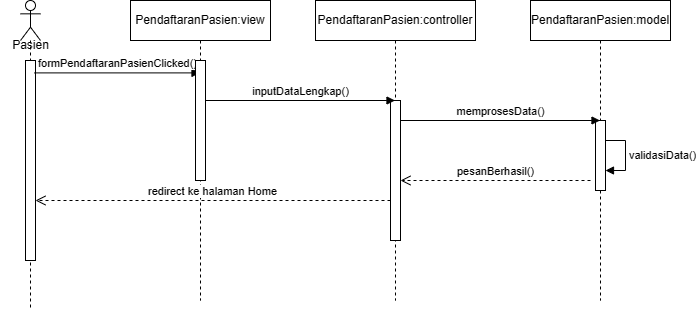

The diagram above was exported from draw.io. Its source (the exported page's mxGraphModel, read from the mxfile embedded in the PNG):
<mxGraphModel dx="986" dy="459" grid="1" gridSize="10" guides="1" tooltips="1" connect="1" arrows="1" fold="1" page="1" pageScale="1" pageWidth="850" pageHeight="1100" math="0" shadow="0">
  <root>
    <mxCell id="0" />
    <mxCell id="1" parent="0" />
    <mxCell id="B5WC997E1cH80tiVWAKz-1" value="" style="shape=umlLifeline;perimeter=lifelinePerimeter;whiteSpace=wrap;html=1;container=1;dropTarget=0;collapsible=0;recursiveResize=0;outlineConnect=0;portConstraint=eastwest;newEdgeStyle={&quot;curved&quot;:0,&quot;rounded&quot;:0};participant=umlActor;" parent="1" vertex="1">
      <mxGeometry x="130" y="40" width="20" height="310" as="geometry" />
    </mxCell>
    <mxCell id="B5WC997E1cH80tiVWAKz-2" value="" style="html=1;points=[[0,0,0,0,5],[0,1,0,0,-5],[1,0,0,0,5],[1,1,0,0,-5]];perimeter=orthogonalPerimeter;outlineConnect=0;targetShapes=umlLifeline;portConstraint=eastwest;newEdgeStyle={&quot;curved&quot;:0,&quot;rounded&quot;:0};" parent="B5WC997E1cH80tiVWAKz-1" vertex="1">
      <mxGeometry x="5" y="60" width="10" height="200" as="geometry" />
    </mxCell>
    <mxCell id="B5WC997E1cH80tiVWAKz-3" value="PendaftaranPasien:view" style="shape=umlLifeline;perimeter=lifelinePerimeter;whiteSpace=wrap;html=1;container=1;dropTarget=0;collapsible=0;recursiveResize=0;outlineConnect=0;portConstraint=eastwest;newEdgeStyle={&quot;curved&quot;:0,&quot;rounded&quot;:0};" parent="1" vertex="1">
      <mxGeometry x="240" y="40" width="140" height="300" as="geometry" />
    </mxCell>
    <mxCell id="B5WC997E1cH80tiVWAKz-4" value="PendaftaranPasien:controller" style="shape=umlLifeline;perimeter=lifelinePerimeter;whiteSpace=wrap;html=1;container=1;dropTarget=0;collapsible=0;recursiveResize=0;outlineConnect=0;portConstraint=eastwest;newEdgeStyle={&quot;curved&quot;:0,&quot;rounded&quot;:0};" parent="1" vertex="1">
      <mxGeometry x="425" y="40" width="160" height="300" as="geometry" />
    </mxCell>
    <mxCell id="B5WC997E1cH80tiVWAKz-14" value="" style="html=1;points=[[0,0,0,0,5],[0,1,0,0,-5],[1,0,0,0,5],[1,1,0,0,-5]];perimeter=orthogonalPerimeter;outlineConnect=0;targetShapes=umlLifeline;portConstraint=eastwest;newEdgeStyle={&quot;curved&quot;:0,&quot;rounded&quot;:0};" parent="B5WC997E1cH80tiVWAKz-4" vertex="1">
      <mxGeometry x="75" y="100" width="10" height="140" as="geometry" />
    </mxCell>
    <mxCell id="B5WC997E1cH80tiVWAKz-5" value="PendaftaranPasien:model" style="shape=umlLifeline;perimeter=lifelinePerimeter;whiteSpace=wrap;html=1;container=1;dropTarget=0;collapsible=0;recursiveResize=0;outlineConnect=0;portConstraint=eastwest;newEdgeStyle={&quot;curved&quot;:0,&quot;rounded&quot;:0};" parent="1" vertex="1">
      <mxGeometry x="640" y="40" width="140" height="300" as="geometry" />
    </mxCell>
    <mxCell id="B5WC997E1cH80tiVWAKz-11" value="" style="html=1;points=[[0,0,0,0,5],[0,1,0,0,-5],[1,0,0,0,5],[1,1,0,0,-5]];perimeter=orthogonalPerimeter;outlineConnect=0;targetShapes=umlLifeline;portConstraint=eastwest;newEdgeStyle={&quot;curved&quot;:0,&quot;rounded&quot;:0};" parent="B5WC997E1cH80tiVWAKz-5" vertex="1">
      <mxGeometry x="65" y="120" width="10" height="70" as="geometry" />
    </mxCell>
    <mxCell id="B5WC997E1cH80tiVWAKz-12" value="validasiData()" style="html=1;align=left;spacingLeft=2;endArrow=block;rounded=0;edgeStyle=orthogonalEdgeStyle;curved=0;rounded=0;" parent="B5WC997E1cH80tiVWAKz-5" source="B5WC997E1cH80tiVWAKz-11" target="B5WC997E1cH80tiVWAKz-11" edge="1">
      <mxGeometry relative="1" as="geometry">
        <mxPoint x="80" y="140" as="sourcePoint" />
        <Array as="points">
          <mxPoint x="95" y="140" />
          <mxPoint x="95" y="170" />
        </Array>
      </mxGeometry>
    </mxCell>
    <mxCell id="B5WC997E1cH80tiVWAKz-6" value="formPendaftaranPasienClicked()" style="html=1;verticalAlign=bottom;endArrow=block;curved=0;rounded=0;exitX=0.9;exitY=0.062;exitDx=0;exitDy=0;exitPerimeter=0;" parent="1" source="B5WC997E1cH80tiVWAKz-2" target="B5WC997E1cH80tiVWAKz-3" edge="1">
      <mxGeometry width="80" relative="1" as="geometry">
        <mxPoint x="150" y="120" as="sourcePoint" />
        <mxPoint x="230" y="120" as="targetPoint" />
      </mxGeometry>
    </mxCell>
    <mxCell id="B5WC997E1cH80tiVWAKz-7" value="inputDataLengkap()" style="html=1;verticalAlign=bottom;endArrow=block;curved=0;rounded=0;" parent="1" edge="1">
      <mxGeometry width="80" relative="1" as="geometry">
        <mxPoint x="315" y="140" as="sourcePoint" />
        <mxPoint x="504.5" y="140" as="targetPoint" />
      </mxGeometry>
    </mxCell>
    <mxCell id="B5WC997E1cH80tiVWAKz-8" value="memprosesData()" style="html=1;verticalAlign=bottom;endArrow=block;curved=0;rounded=0;" parent="1" target="B5WC997E1cH80tiVWAKz-5" edge="1">
      <mxGeometry width="80" relative="1" as="geometry">
        <mxPoint x="510" y="160" as="sourcePoint" />
        <mxPoint x="585" y="160" as="targetPoint" />
      </mxGeometry>
    </mxCell>
    <mxCell id="B5WC997E1cH80tiVWAKz-10" value="" style="html=1;verticalAlign=bottom;endArrow=block;curved=0;rounded=0;" parent="1" target="B5WC997E1cH80tiVWAKz-9" edge="1">
      <mxGeometry width="80" relative="1" as="geometry">
        <mxPoint x="310" y="140" as="sourcePoint" />
        <mxPoint x="505" y="140" as="targetPoint" />
      </mxGeometry>
    </mxCell>
    <mxCell id="B5WC997E1cH80tiVWAKz-9" value="" style="html=1;points=[[0,0,0,0,5],[0,1,0,0,-5],[1,0,0,0,5],[1,1,0,0,-5]];perimeter=orthogonalPerimeter;outlineConnect=0;targetShapes=umlLifeline;portConstraint=eastwest;newEdgeStyle={&quot;curved&quot;:0,&quot;rounded&quot;:0};" parent="1" vertex="1">
      <mxGeometry x="305" y="100" width="10" height="120" as="geometry" />
    </mxCell>
    <mxCell id="hiAnJdW0QRSMEfp0iWzE-1" value="pesanBerhasil()" style="html=1;verticalAlign=bottom;endArrow=open;dashed=1;endSize=8;curved=0;rounded=0;" parent="1" target="B5WC997E1cH80tiVWAKz-14" edge="1">
      <mxGeometry relative="1" as="geometry">
        <mxPoint x="700" y="220" as="sourcePoint" />
        <mxPoint x="620" y="220" as="targetPoint" />
      </mxGeometry>
    </mxCell>
    <mxCell id="hiAnJdW0QRSMEfp0iWzE-2" value="redirect ke halaman Home" style="html=1;verticalAlign=bottom;endArrow=open;dashed=1;endSize=8;curved=0;rounded=0;" parent="1" target="B5WC997E1cH80tiVWAKz-2" edge="1">
      <mxGeometry relative="1" as="geometry">
        <mxPoint x="500" y="240" as="sourcePoint" />
        <mxPoint x="420" y="240" as="targetPoint" />
      </mxGeometry>
    </mxCell>
    <mxCell id="hiAnJdW0QRSMEfp0iWzE-3" value="Pasien" style="text;html=1;align=center;verticalAlign=middle;resizable=0;points=[];autosize=1;strokeColor=none;fillColor=none;" parent="1" vertex="1">
      <mxGeometry x="110" y="70" width="60" height="30" as="geometry" />
    </mxCell>
  </root>
</mxGraphModel>